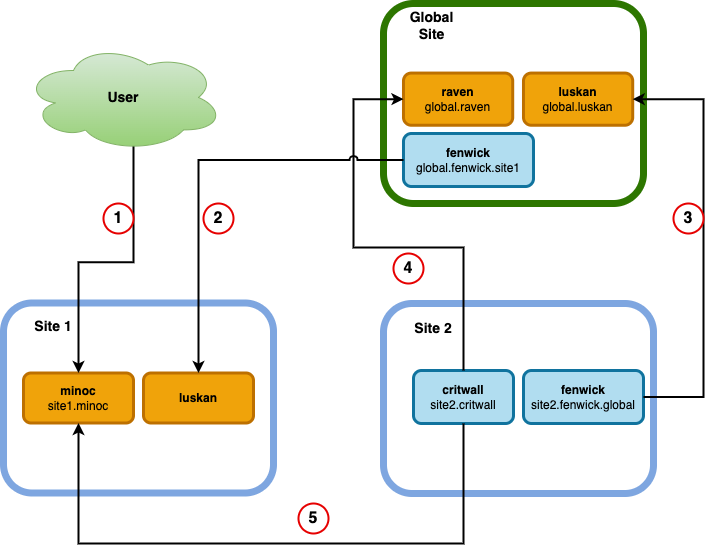

The diagram above was exported from draw.io. Its source (the exported page's mxGraphModel, read from the mxfile embedded in the PNG):
<mxGraphModel dx="1114" dy="854" grid="1" gridSize="10" guides="1" tooltips="1" connect="1" arrows="1" fold="1" page="1" pageScale="1" pageWidth="850" pageHeight="1100" math="0" shadow="0">
  <root>
    <mxCell id="0" />
    <mxCell id="1" parent="0" />
    <mxCell id="j6KN2V8Sr_fJhV8VYaM3-9" value="" style="group" vertex="1" connectable="0" parent="1">
      <mxGeometry x="480" y="140" width="260" height="200" as="geometry" />
    </mxCell>
    <mxCell id="j6KN2V8Sr_fJhV8VYaM3-1" value="" style="rounded=1;whiteSpace=wrap;html=1;strokeWidth=7;fillColor=none;fontColor=#ffffff;strokeColor=#2D7600;" vertex="1" parent="j6KN2V8Sr_fJhV8VYaM3-9">
      <mxGeometry width="260" height="200" as="geometry" />
    </mxCell>
    <mxCell id="j6KN2V8Sr_fJhV8VYaM3-6" value="&lt;font style=&quot;font-size: 14px;&quot;&gt;Global Site&lt;/font&gt;" style="text;html=1;strokeColor=none;fillColor=none;align=center;verticalAlign=middle;whiteSpace=wrap;rounded=0;fontStyle=1" vertex="1" parent="j6KN2V8Sr_fJhV8VYaM3-9">
      <mxGeometry x="20" y="8.695652173913043" width="57.199999999999996" height="26.08695652173913" as="geometry" />
    </mxCell>
    <mxCell id="j6KN2V8Sr_fJhV8VYaM3-22" value="&lt;b&gt;raven&lt;/b&gt;&lt;br&gt;global.raven" style="rounded=1;whiteSpace=wrap;html=1;strokeWidth=3;fillColor=#f0a30a;strokeColor=#BD7000;fontColor=#000000;" vertex="1" parent="j6KN2V8Sr_fJhV8VYaM3-9">
      <mxGeometry x="20.000000000000007" y="69.56521739130434" width="109.20000000000002" height="52.17391304347826" as="geometry" />
    </mxCell>
    <mxCell id="j6KN2V8Sr_fJhV8VYaM3-34" value="&lt;b&gt;luskan&lt;/b&gt;&lt;br&gt;global.luskan" style="rounded=1;whiteSpace=wrap;html=1;strokeWidth=3;fillColor=#f0a30a;strokeColor=#BD7000;fontColor=#000000;" vertex="1" parent="j6KN2V8Sr_fJhV8VYaM3-9">
      <mxGeometry x="140" y="69.56521739130434" width="109.20000000000002" height="52.17391304347826" as="geometry" />
    </mxCell>
    <mxCell id="j6KN2V8Sr_fJhV8VYaM3-44" value="&lt;b&gt;fenwick&lt;/b&gt;&lt;br&gt;global.fenwick.site1" style="rounded=1;whiteSpace=wrap;html=1;strokeWidth=3;fillColor=#b1ddf0;strokeColor=#10739e;" vertex="1" parent="j6KN2V8Sr_fJhV8VYaM3-9">
      <mxGeometry x="20" y="130" width="130" height="53" as="geometry" />
    </mxCell>
    <mxCell id="j6KN2V8Sr_fJhV8VYaM3-26" value="" style="group" vertex="1" connectable="0" parent="1">
      <mxGeometry x="100" y="430" width="270" height="190" as="geometry" />
    </mxCell>
    <mxCell id="j6KN2V8Sr_fJhV8VYaM3-2" value="" style="rounded=1;whiteSpace=wrap;html=1;strokeWidth=7;fillColor=none;fontColor=#ffffff;strokeColor=#7EA6E0;" vertex="1" parent="j6KN2V8Sr_fJhV8VYaM3-26">
      <mxGeometry y="9.5" width="270" height="190" as="geometry" />
    </mxCell>
    <mxCell id="j6KN2V8Sr_fJhV8VYaM3-12" value="&lt;b&gt;&lt;font style=&quot;font-size: 14px;&quot;&gt;Site 1&lt;/font&gt;&lt;/b&gt;" style="text;html=1;strokeColor=none;fillColor=none;align=center;verticalAlign=middle;whiteSpace=wrap;rounded=0;" vertex="1" parent="j6KN2V8Sr_fJhV8VYaM3-26">
      <mxGeometry x="20" y="19" width="60" height="28.5" as="geometry" />
    </mxCell>
    <mxCell id="j6KN2V8Sr_fJhV8VYaM3-36" value="&lt;b&gt;minoc&lt;/b&gt;&lt;br&gt;site1.minoc" style="rounded=1;whiteSpace=wrap;html=1;strokeWidth=3;fillColor=#f0a30a;fontColor=#000000;strokeColor=#BD7000;" vertex="1" parent="j6KN2V8Sr_fJhV8VYaM3-26">
      <mxGeometry x="20" y="79.5" width="110" height="50" as="geometry" />
    </mxCell>
    <mxCell id="j6KN2V8Sr_fJhV8VYaM3-41" value="&lt;b&gt;luskan&lt;/b&gt;" style="rounded=1;whiteSpace=wrap;html=1;strokeWidth=3;fillColor=#f0a30a;fontColor=#000000;strokeColor=#BD7000;" vertex="1" parent="j6KN2V8Sr_fJhV8VYaM3-26">
      <mxGeometry x="140" y="79.5" width="110" height="50" as="geometry" />
    </mxCell>
    <mxCell id="j6KN2V8Sr_fJhV8VYaM3-27" value="" style="group" vertex="1" connectable="0" parent="1">
      <mxGeometry x="480" y="440" width="270" height="200" as="geometry" />
    </mxCell>
    <mxCell id="j6KN2V8Sr_fJhV8VYaM3-11" value="" style="rounded=1;whiteSpace=wrap;html=1;strokeWidth=7;fillColor=none;fontColor=#ffffff;strokeColor=#7EA6E0;" vertex="1" parent="j6KN2V8Sr_fJhV8VYaM3-27">
      <mxGeometry width="270" height="190" as="geometry" />
    </mxCell>
    <mxCell id="j6KN2V8Sr_fJhV8VYaM3-13" value="&lt;b&gt;&lt;font style=&quot;font-size: 14px;&quot;&gt;Site 2&lt;/font&gt;&lt;/b&gt;" style="text;html=1;strokeColor=none;fillColor=none;align=center;verticalAlign=middle;whiteSpace=wrap;rounded=0;" vertex="1" parent="j6KN2V8Sr_fJhV8VYaM3-27">
      <mxGeometry x="20" y="10" width="60" height="30" as="geometry" />
    </mxCell>
    <mxCell id="j6KN2V8Sr_fJhV8VYaM3-35" value="&lt;b&gt;fenwick&lt;/b&gt;&lt;br&gt;site2.fenwick.global" style="rounded=1;whiteSpace=wrap;html=1;strokeWidth=3;fillColor=#b1ddf0;strokeColor=#10739e;" vertex="1" parent="j6KN2V8Sr_fJhV8VYaM3-27">
      <mxGeometry x="140" y="67" width="120" height="53" as="geometry" />
    </mxCell>
    <mxCell id="j6KN2V8Sr_fJhV8VYaM3-42" value="&lt;b&gt;critwall&lt;/b&gt;&lt;br&gt;site2.critwall" style="rounded=1;whiteSpace=wrap;html=1;strokeWidth=3;fillColor=#b1ddf0;strokeColor=#10739e;" vertex="1" parent="j6KN2V8Sr_fJhV8VYaM3-27">
      <mxGeometry x="30" y="67" width="100" height="53" as="geometry" />
    </mxCell>
    <mxCell id="j6KN2V8Sr_fJhV8VYaM3-51" style="edgeStyle=orthogonalEdgeStyle;rounded=0;orthogonalLoop=1;jettySize=auto;html=1;exitX=0.55;exitY=0.95;exitDx=0;exitDy=0;exitPerimeter=0;strokeWidth=2;" edge="1" parent="1" source="j6KN2V8Sr_fJhV8VYaM3-33" target="j6KN2V8Sr_fJhV8VYaM3-36">
      <mxGeometry relative="1" as="geometry" />
    </mxCell>
    <mxCell id="j6KN2V8Sr_fJhV8VYaM3-33" value="&lt;b&gt;&lt;font style=&quot;font-size: 14px;&quot;&gt;User&lt;/font&gt;&lt;/b&gt;" style="ellipse;shape=cloud;whiteSpace=wrap;html=1;fillColor=#d5e8d4;gradientColor=#97d077;strokeColor=#82b366;" vertex="1" parent="1">
      <mxGeometry x="120" y="180" width="200" height="108" as="geometry" />
    </mxCell>
    <mxCell id="j6KN2V8Sr_fJhV8VYaM3-45" style="edgeStyle=orthogonalEdgeStyle;rounded=0;orthogonalLoop=1;jettySize=auto;html=1;exitX=0.5;exitY=0;exitDx=0;exitDy=0;entryX=0;entryY=0.5;entryDx=0;entryDy=0;strokeWidth=2;" edge="1" parent="1" source="j6KN2V8Sr_fJhV8VYaM3-42" target="j6KN2V8Sr_fJhV8VYaM3-22">
      <mxGeometry relative="1" as="geometry">
        <Array as="points">
          <mxPoint x="560" y="384" />
          <mxPoint x="450" y="384" />
          <mxPoint x="450" y="236" />
        </Array>
      </mxGeometry>
    </mxCell>
    <mxCell id="j6KN2V8Sr_fJhV8VYaM3-46" style="edgeStyle=orthogonalEdgeStyle;rounded=0;orthogonalLoop=1;jettySize=auto;html=1;exitX=0;exitY=0.5;exitDx=0;exitDy=0;entryX=0.5;entryY=0;entryDx=0;entryDy=0;strokeWidth=2;jumpStyle=arc;" edge="1" parent="1" source="j6KN2V8Sr_fJhV8VYaM3-44" target="j6KN2V8Sr_fJhV8VYaM3-41">
      <mxGeometry relative="1" as="geometry" />
    </mxCell>
    <mxCell id="j6KN2V8Sr_fJhV8VYaM3-47" style="edgeStyle=orthogonalEdgeStyle;rounded=0;orthogonalLoop=1;jettySize=auto;html=1;exitX=1;exitY=0.5;exitDx=0;exitDy=0;entryX=1;entryY=0.5;entryDx=0;entryDy=0;strokeWidth=2;" edge="1" parent="1" source="j6KN2V8Sr_fJhV8VYaM3-35" target="j6KN2V8Sr_fJhV8VYaM3-34">
      <mxGeometry relative="1" as="geometry">
        <Array as="points">
          <mxPoint x="800" y="534" />
          <mxPoint x="800" y="236" />
        </Array>
      </mxGeometry>
    </mxCell>
    <mxCell id="j6KN2V8Sr_fJhV8VYaM3-48" style="edgeStyle=orthogonalEdgeStyle;rounded=0;orthogonalLoop=1;jettySize=auto;html=1;exitX=0.5;exitY=1;exitDx=0;exitDy=0;entryX=0.5;entryY=1;entryDx=0;entryDy=0;strokeWidth=2;" edge="1" parent="1" source="j6KN2V8Sr_fJhV8VYaM3-42" target="j6KN2V8Sr_fJhV8VYaM3-36">
      <mxGeometry relative="1" as="geometry">
        <Array as="points">
          <mxPoint x="560" y="680" />
          <mxPoint x="175" y="680" />
        </Array>
      </mxGeometry>
    </mxCell>
    <mxCell id="j6KN2V8Sr_fJhV8VYaM3-49" value="&lt;font size=&quot;3&quot;&gt;&lt;b&gt;5&lt;/b&gt;&lt;/font&gt;" style="ellipse;whiteSpace=wrap;html=1;aspect=fixed;strokeWidth=2;strokeColor=#E60000;" vertex="1" parent="1">
      <mxGeometry x="395" y="640" width="30" height="30" as="geometry" />
    </mxCell>
    <mxCell id="j6KN2V8Sr_fJhV8VYaM3-52" value="&lt;font size=&quot;3&quot;&gt;&lt;b&gt;1&lt;/b&gt;&lt;/font&gt;" style="ellipse;whiteSpace=wrap;html=1;aspect=fixed;strokeWidth=2;strokeColor=#E60000;" vertex="1" parent="1">
      <mxGeometry x="200" y="340" width="30" height="30" as="geometry" />
    </mxCell>
    <mxCell id="j6KN2V8Sr_fJhV8VYaM3-53" value="&lt;font size=&quot;3&quot;&gt;&lt;b&gt;2&lt;/b&gt;&lt;/font&gt;" style="ellipse;whiteSpace=wrap;html=1;aspect=fixed;strokeWidth=2;strokeColor=#E60000;" vertex="1" parent="1">
      <mxGeometry x="300" y="340" width="30" height="30" as="geometry" />
    </mxCell>
    <mxCell id="j6KN2V8Sr_fJhV8VYaM3-54" value="&lt;font size=&quot;3&quot;&gt;&lt;b&gt;3&lt;/b&gt;&lt;/font&gt;" style="ellipse;whiteSpace=wrap;html=1;aspect=fixed;strokeWidth=2;strokeColor=#E60000;" vertex="1" parent="1">
      <mxGeometry x="770" y="340" width="30" height="30" as="geometry" />
    </mxCell>
    <mxCell id="j6KN2V8Sr_fJhV8VYaM3-55" value="&lt;font size=&quot;3&quot;&gt;&lt;b&gt;4&lt;/b&gt;&lt;/font&gt;" style="ellipse;whiteSpace=wrap;html=1;aspect=fixed;strokeWidth=2;strokeColor=#E60000;" vertex="1" parent="1">
      <mxGeometry x="490" y="390" width="30" height="30" as="geometry" />
    </mxCell>
  </root>
</mxGraphModel>